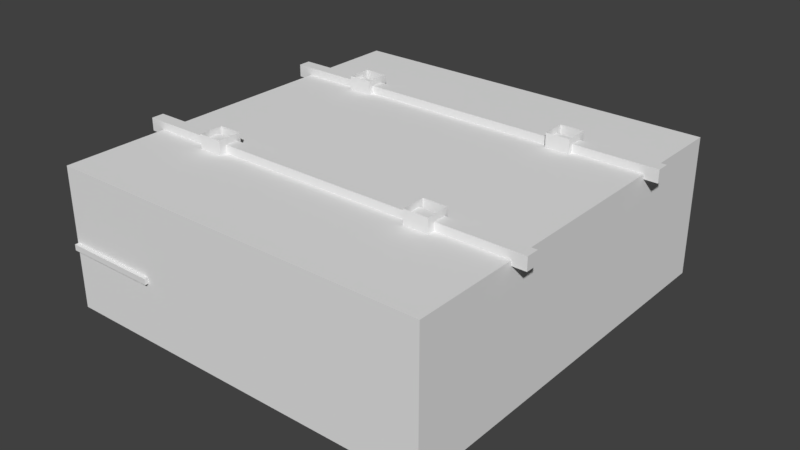 # Source: Garage.blend  (saved by Blender 2.79.0; exported with 4.5.12 LTS)
import bpy
from mathutils import Matrix  # noqa: F401  (used for matrix-valued properties, if any)

bpy.ops.wm.read_factory_settings(use_empty=True)
scene = bpy.context.scene
scene.name = 'Scene'

# ---- collections
col_collection_1 = bpy.data.collections.new('Collection 1'); scene.collection.children.link(col_collection_1)

# ---- materials (node trees are filled in below, after node groups)
mat_wall = bpy.data.materials.new('Wall')
mat_wall.alpha_threshold = 0.0
mat_wall.use_transparent_shadow = False
mat_wall.roughness = 0.5
mat_wall.line_color = (0.0, 0.0, 0.0, 1.0)
mat_column = bpy.data.materials.new('Column')
mat_column.alpha_threshold = 0.0
mat_column.use_transparent_shadow = False
mat_column.roughness = 0.5
mat_ground = bpy.data.materials.new('Ground')
mat_ground.alpha_threshold = 0.0
mat_ground.use_transparent_shadow = False
mat_ground.roughness = 0.5
mat_roof = bpy.data.materials.new('roof')
mat_roof.alpha_threshold = 0.0
mat_roof.use_transparent_shadow = False
mat_roof.roughness = 0.5
mat_iron_floor = bpy.data.materials.new('Iron floor')
mat_iron_floor.alpha_threshold = 0.0
mat_iron_floor.use_transparent_shadow = False
mat_iron_floor.roughness = 0.5

# ---- material node trees

# ---- world
world_world = bpy.data.worlds.new('World'); scene.world = world_world
world_world.color = (0.05088, 0.05088, 0.05088)
world_world.use_sun_shadow = False
world_world.sun_shadow_jitter_overblur = 0.0
world_world.cycles.sampling_method = 'MANUAL'

# ---- meshes
me_cube_006 = bpy.data.meshes.new('Cube.006')
me_cube_006.from_pydata([(2.954, -0.09073, -0.09073), (2.954, -0.09073, 0.09073), (2.954, 0.09073, -0.09073), (2.954, 0.09073, 0.09073), (-2.954, -0.09073, -0.09073), (-2.954, -0.09073, 0.09073), (-2.954, 0.09073, -0.09073), (-2.954, 0.09073, 0.09073), (2.954, -2.855, -0.09073), (2.954, -2.855, 0.09073), (2.954, -2.674, -0.09073), (2.954, -2.674, 0.09073), (-2.954, -2.855, -0.09073), (-2.954, -2.855, 0.09073), (-2.954, -2.674, -0.09073), (-2.954, -2.674, 0.09073), (2.76, -4.351, -2.022), (2.76, 1.389, -2.022), (-2.74, 1.389, -2.022), (-2.74, -4.351, -2.022), (2.76, -4.351, -0.02235), (2.76, 1.389, -0.02235), (-2.74, 1.389, -0.02235), (-2.74, -4.351, -0.02235), (1.404, -0.1629, -2.43), (1.404, -0.1629, 0.1792), (1.404, 0.1835, -2.43), (1.404, 0.1835, 0.1792), (1.751, -0.1629, -2.43), (1.751, -0.1629, 0.1792), (1.751, 0.1835, -2.43), (1.751, 0.1835, 0.1792), (1.404, -2.96, -2.43), (1.404, -2.96, 0.1792), (1.404, -2.614, -2.43), (1.404, -2.614, 0.1792), (1.751, -2.96, -2.43), (1.751, -2.96, 0.1792), (1.751, -2.614, -2.43), (1.751, -2.614, 0.1792), (-1.874, -2.96, -2.43), (-1.874, -2.96, 0.1792), (-1.874, -2.614, -2.43), (-1.874, -2.614, 0.1792), (-1.527, -2.96, -2.43), (-1.527, -2.96, 0.1792), (-1.527, -2.614, -2.43), (-1.527, -2.614, 0.1792), (-1.874, -0.1629, -2.43), (-1.874, -0.1629, 0.1792), (-1.874, 0.1835, -2.43), (-1.874, 0.1835, 0.1792), (-1.527, -0.1629, -2.43), (-1.527, -0.1629, 0.1792), (-1.527, 0.1835, -2.43), (-1.527, 0.1835, 0.1792), (-1.372, 1.753, -1.083), (-1.372, 1.753, -1.167), (-1.372, -4.404, -1.083), (-1.372, -4.404, -1.167), (-2.735, 1.753, -1.083), (-2.735, 1.753, -1.167), (-2.735, -4.404, -1.083), (-2.735, -4.404, -1.167), (0.01012, -0.4813, -2.074), (0.01012, -0.4813, -1.962), (0.2052, -0.5005, -2.074), (0.2052, -0.5005, -1.962), (0.3928, -0.5574, -2.074), (0.3928, -0.5574, -1.962), (0.5657, -0.6498, -2.074), (0.5657, -0.6498, -1.962), (0.7172, -0.7742, -2.074), (0.7172, -0.7742, -1.962), (0.8416, -0.9257, -2.074), (0.8416, -0.9257, -1.962), (0.934, -1.099, -2.074), (0.934, -1.099, -1.962), (0.9909, -1.286, -2.074), (0.9909, -1.286, -1.962), (1.01, -1.481, -2.074), (1.01, -1.481, -1.962), (0.9909, -1.676, -2.074), (0.9909, -1.676, -1.962), (0.934, -1.864, -2.074), (0.934, -1.864, -1.962), (0.8416, -2.037, -2.074), (0.8416, -2.037, -1.962), (0.7172, -2.188, -2.074), (0.7172, -2.188, -1.962), (0.5657, -2.313, -2.074), (0.5657, -2.313, -1.962), (0.3928, -2.405, -2.074), (0.3928, -2.405, -1.962), (0.2052, -2.462, -2.074), (0.2052, -2.462, -1.962), (0.01012, -2.481, -2.074), (0.01012, -2.481, -1.962), (-0.185, -2.462, -2.074), (-0.185, -2.462, -1.962), (-0.3726, -2.405, -2.074), (-0.3726, -2.405, -1.962), (-0.5454, -2.313, -2.074), (-0.5454, -2.313, -1.962), (-0.697, -2.188, -2.074), (-0.697, -2.188, -1.962), (-0.8213, -2.037, -2.074), (-0.8213, -2.037, -1.962), (-0.9138, -1.864, -2.074), (-0.9138, -1.864, -1.962), (-0.9707, -1.676, -2.074), (-0.9707, -1.676, -1.962), (-0.9899, -1.481, -2.074), (-0.9899, -1.481, -1.962), (-0.9707, -1.286, -2.074), (-0.9707, -1.286, -1.962), (-0.9138, -1.099, -2.074), (-0.9138, -1.099, -1.962), (-0.8213, -0.9257, -2.074), (-0.8213, -0.9257, -1.962), (-0.697, -0.7742, -2.074), (-0.697, -0.7742, -1.962), (-0.5454, -0.6498, -2.074), (-0.5454, -0.6498, -1.962), (-0.3726, -0.5574, -2.074), (-0.3726, -0.5574, -1.962), (-0.185, -0.5005, -2.074), (-0.185, -0.5005, -1.962)], [], [(0, 1, 3, 2), (2, 3, 7, 6), (6, 7, 5, 4), (4, 5, 1, 0), (2, 6, 4, 0), (7, 3, 1, 5), (8, 9, 11, 10), (10, 11, 15, 14), (14, 15, 13, 12), (12, 13, 9, 8), (10, 14, 12, 8), (15, 11, 9, 13), (16, 19, 18, 17), (20, 21, 22, 23), (16, 17, 21, 20), (17, 18, 22, 21), (18, 19, 23, 22), (20, 23, 19, 16), (24, 26, 27, 25), (26, 30, 31, 27), (30, 28, 29, 31), (28, 24, 25, 29), (32, 34, 35, 33), (34, 38, 39, 35), (38, 36, 37, 39), (36, 32, 33, 37), (63, 59, 57, 61), (58, 62, 60, 56), (40, 42, 43, 41), (42, 46, 47, 43), (46, 44, 45, 47), (44, 40, 41, 45), (60, 61, 57, 56), (62, 63, 61, 60), (48, 50, 51, 49), (50, 54, 55, 51), (54, 52, 53, 55), (52, 48, 49, 53), (58, 59, 63, 62), (56, 57, 59, 58), (64, 66, 67, 65), (66, 68, 69, 67), (68, 70, 71, 69), (70, 72, 73, 71), (72, 74, 75, 73), (74, 76, 77, 75), (76, 78, 79, 77), (78, 80, 81, 79), (80, 82, 83, 81), (82, 84, 85, 83), (84, 86, 87, 85), (86, 88, 89, 87), (88, 90, 91, 89), (90, 92, 93, 91), (92, 94, 95, 93), (94, 96, 97, 95), (96, 98, 99, 97), (98, 100, 101, 99), (100, 102, 103, 101), (102, 104, 105, 103), (104, 106, 107, 105), (106, 108, 109, 107), (108, 110, 111, 109), (110, 112, 113, 111), (112, 114, 115, 113), (114, 116, 117, 115), (116, 118, 119, 117), (118, 120, 121, 119), (120, 122, 123, 121), (122, 124, 125, 123), (67, 65, 127, 125, 123, 121, 119, 117, 115, 113, 111, 109, 107, 105, 103, 101, 99, 97, 95, 93, 91, 89, 87, 85, 83, 81, 79, 77, 75, 73, 71, 69), (124, 126, 127, 125), (126, 64, 65, 127)])
me_cube_006.polygons.foreach_set('material_index', [0, 1, 0, 1, 1, 0, 0, 1, 0, 1, 1, 0, 2, 0, 0, 0, 0, 0, 1, 0, 0, 1, 1, 1, 0, 0, 2, 2, 0, 1, 1, 1, 0, 0, 0, 1, 1, 1, 0, 2, 4, 4, 4, 4, 4, 4, 4, 4, 4, 4, 4, 4, 4, 4, 4, 4, 4, 4, 4, 4, 4, 4, 4, 4, 4, 4, 4, 4, 4, 4, 4, 4, 4])
_uv = me_cube_006.uv_layers.new(name='UVMap')
_uv.uv.foreach_set('vector', [0.0, 0.0, 0.0, 0.0, 0.0, 0.0, 0.0, 0.0, -2.956, 0.3334, -2.956, 5.773e-05, 3.289, 5.773e-05, 3.289, 0.3334, 0.0, 0.0, 0.0, 0.0, 0.0, 0.0, 0.0, 0.0, 3.289, 0.6666, 3.289, 0.9999, -2.956, 0.9999, -2.956, 0.6666, -2.956, 0.3334, 3.289, 0.3334, 3.289, 0.6666, -2.956, 0.6666, 0.0, 0.0, 0.0, 0.0, 0.0, 0.0, 0.0, 0.0, 0.0, 0.0, 0.0, 0.0, 0.0, 0.0, 0.0, 0.0, -1.37, 0.3333, -1.369, 5.776e-05, 1.706, 0.0001728, 1.704, 0.3334, 0.0, 0.0, 0.0, 0.0, 0.0, 0.0, 0.0, 0.0, 1.703, 0.6667, 1.702, 0.9999, -1.372, 0.9998, -1.371, 0.6666, -1.37, 0.3333, 1.704, 0.3334, 1.703, 0.6667, -1.371, 0.6666, 0.0, 0.0, 0.0, 0.0, 0.0, 0.0, 0.0, 0.0, -1.14, 2.037, -1.14, -0.966, 2.14, -0.9661, 2.14, 2.037, -2.943, -2.901, 3.943, -2.901, 3.943, 3.892, -2.943, 3.892, -1.845, -0.7548, 2.864, -0.7548, 2.864, 1.709, -1.845, 1.709, -1.502, -0.6107, 2.457, -0.6107, 2.457, 1.684, -1.502, 1.684, -1.592, -0.6505, 2.883, -0.6505, 2.883, 1.691, -1.592, 1.691, 2.462, 1.722, -1.518, 1.722, -1.518, -0.7102, 2.462, -0.7102, 0.1219, -0.4143, 0.497, -0.4143, 0.497, 1.415, 0.1219, 1.415, 0.0, 0.0, 0.0, 0.0, 0.0, 0.0, 0.0, 0.0, 0.0, 0.0, 0.0, 0.0, 0.0, 0.0, 0.0, 0.0, 0.00234, -0.4147, 0.1922, -0.4143, 0.1922, 1.415, 0.00234, 1.414, 0.0009768, -0.685, 0.3496, -0.685, 0.3496, 1.684, 0.0009771, 1.684, 0.1863, -0.685, 0.5587, -0.6844, 0.5587, 1.685, 0.1863, 1.684, 0.0, 0.0, 0.0, 0.0, 0.0, 0.0, 0.0, 0.0, 0.0, 0.0, 0.0, 0.0, 0.0, 0.0, 0.0, 0.0, 2.289e-05, 0.9553, 0.0002087, 0.6626, 0.9997, 0.6626, 0.9995, 0.9553, 0.0002761, 0.3699, 0.0004619, 0.07713, 1.0, 0.07713, 0.9998, 0.3699, 0.0, 0.0, 0.0, 0.0, 0.0, 0.0, 0.0, 0.0, 0.002477, -0.46, 0.3615, -0.4596, 0.3615, 1.46, 0.002477, 1.459, 0.208, -0.4596, 0.6038, -0.4596, 0.6038, 1.46, 0.208, 1.46, 0.08404, 0.0002742, 0.2338, 0.0005075, 0.2337, 1.0, 0.08404, 0.9997, 0.0, 0.0, 0.0, 0.0, 0.0, 0.0, 0.0, 0.0, 0.0, 0.0, 0.0, 0.0, 0.0, 0.0, 0.0, 0.0, 0.0, 0.0, 0.0, 0.0, 0.0, 0.0, 0.0, 0.0, -0.04527, 4.095e-05, 0.06279, 0.0002742, 0.06279, 0.9997, -0.04527, 0.9995, -0.0118, -0.7357, 0.2797, -0.7357, 0.2797, 1.736, -0.0118, 1.736, 0.2797, -0.7357, 0.5712, -0.7357, 0.5712, 1.736, 0.2797, 1.736, 0.0, 0.0, 0.0, 0.0, 0.0, 0.0, 0.0, 0.0, 0.9998, 0.4812, 0.9997, 0.5512, 0.0002087, 0.5512, 0.0002761, 0.4812, 0.6755, -0.0418, 0.7957, 0.05857, 0.5913, 0.3035, 0.4711, 0.2031, -1.523, -2.07, -1.453, -2.011, -1.649, -1.777, -1.719, -1.836, -1.453, -2.011, -1.339, -1.916, -1.535, -1.682, -1.649, -1.777, -1.339, -1.916, -1.186, -1.788, -1.381, -1.554, -1.535, -1.682, -1.186, -1.788, -0.9991, -1.632, -1.195, -1.398, -1.381, -1.554, -0.9991, -1.632, -0.7861, -1.455, -0.9817, -1.22, -1.195, -1.398, -0.7861, -1.455, -0.5551, -1.262, -0.7506, -1.027, -0.9817, -1.22, -0.5551, -1.262, -0.3148, -1.061, -0.5104, -0.8269, -0.7506, -1.027, -0.3148, -1.061, -0.07458, -0.8607, -0.2701, -0.6264, -0.5104, -0.8269, -0.07458, -0.8607, 0.1565, -0.6679, -0.03909, -0.4336, -0.2701, -0.6264, 0.1565, -0.6679, 0.3694, -0.4902, 0.1739, -0.2559, -0.03909, -0.4336, 0.3694, -0.4902, 0.5561, -0.3344, 0.3605, -0.1001, 0.1739, -0.2559, 0.5561, -0.3344, 0.7093, -0.2065, 0.5138, 0.02784, 0.3605, -0.1001, 0.7093, -0.2065, 0.8233, -0.1113, 0.6278, 0.123, 0.5138, 0.02784, 0.8233, -0.1113, 0.8938, -0.05255, 0.6982, 0.1818, 0.6278, 0.123, 0.8938, -0.05255, 0.9186, -0.03186, 0.723, 0.2024, 0.6982, 0.1818, 0.9186, -0.03186, 0.9434, -0.01118, 0.7478, 0.2231, 0.723, 0.2024, 0.9434, -0.01118, 1.014, 0.04761, 0.8182, 0.2819, 0.7478, 0.2231, 1.014, 0.04761, 1.128, 0.1427, 0.9322, 0.3771, 0.8182, 0.2819, 1.128, 0.1427, 1.281, 0.2707, 1.086, 0.505, 0.9322, 0.3771, 1.281, 0.2707, 1.468, 0.4265, 1.272, 0.6608, 1.086, 0.505, 1.468, 0.4265, 1.681, 0.6042, 1.485, 0.8385, 1.272, 0.6608, 1.681, 0.6042, 1.912, 0.797, 1.716, 1.031, 1.485, 0.8385, 1.912, 0.797, 2.152, 0.9975, 1.956, 1.232, 1.716, 1.031, 2.152, 0.9975, 2.392, 1.198, 2.197, 1.432, 1.956, 1.232, 2.392, 1.198, 2.623, 1.391, 2.428, 1.625, 2.197, 1.432, 2.623, 1.391, 2.836, 1.569, 2.641, 1.803, 2.428, 1.625, 2.836, 1.569, 3.023, 1.724, 2.827, 1.959, 2.641, 1.803, 3.023, 1.724, 3.176, 1.852, 2.981, 2.087, 2.827, 1.959, 3.176, 1.852, 3.29, 1.947, 3.095, 2.182, 2.981, 2.087, 0.9832, 1.525, 0.7228, 1.548, 0.4628, 1.521, 0.2133, 1.443, -0.0163, 1.318, -0.217, 1.15, -0.3812, 0.9465, -0.5026, 0.7149, -0.5764, 0.4641, -0.5999, 0.2037, -0.5721, -0.0563, -0.4942, -0.3059, -0.369, -0.5354, -0.2015, -0.7362, 0.001998, -0.9004, 0.2336, -1.022, 0.4844, -1.096, 0.7448, -1.119, 1.005, -1.091, 1.254, -1.013, 1.484, -0.8882, 1.685, -0.7206, 1.849, -0.5172, 1.97, -0.2856, 2.044, -0.03473, 2.068, 0.2257, 2.04, 0.4857, 1.962, 0.7352, 1.837, 0.9648, 1.669, 1.166, 1.466, 1.33, 1.234, 1.451, 3.29, 1.947, 3.361, 2.006, 3.165, 2.24, 3.095, 2.182, 3.331, 1.981, 3.415, 2.052, 3.22, 2.286, 3.135, 2.216])
me_cube_006.materials.append(mat_wall)
me_cube_006.materials.append(mat_column)
me_cube_006.materials.append(mat_ground)
me_cube_006.materials.append(mat_roof)
me_cube_006.materials.append(mat_iron_floor)
me_cube_006.use_remesh_preserve_volume = False
me_cube_006.use_remesh_preserve_attributes = False
me_cube_006.use_mirror_vertex_groups = False
me_cube_006.update()

# ---- objects
ob_cube_002 = bpy.data.objects.new('Cube.002', me_cube_006)

# ---- transforms, parenting, visibility, modifiers, constraints
ob_cube_002.location = (-0.01012, 1.481, 1.846)
ob_cube_002.lineart.crease_threshold = 0.0

# ---- collection membership
col_collection_1.objects.link(ob_cube_002)

# ---- scene / render settings (as saved in the file)
scene.frame_start = 1; scene.frame_end = 250; scene.frame_set(1)
scene.render.engine = 'BLENDER_EEVEE_NEXT'
scene.render.resolution_percentage = 50
scene.render.dither_intensity = 0.0
scene.cycles.use_denoising = False
scene.cycles.samples = 128
scene.cycles.sampling_pattern = 'TABULATED_SOBOL'
scene.cycles.use_adaptive_sampling = False
scene.cycles.use_light_tree = False
scene.cycles.blur_glossy = 0.0
scene.cycles.sample_clamp_indirect = 0.0
scene.view_settings.view_transform = 'Standard'
bpy.context.view_layer.update()

# ---- added for rendering (the .blend has no active camera and no usable light): camera, sun
cam_auto = bpy.data.cameras.new('AutoCamera')
cam_auto.lens = 50.0
cam_auto.sensor_width = 36.0
cam_auto.clip_end = 1000.0
ob_auto_camera = bpy.data.objects.new('AutoCamera', cam_auto)
scene.collection.objects.link(ob_auto_camera)
ob_auto_camera.location = (8.24533, -9.75053, 7.32554)
ob_auto_camera.rotation_euler = (1.09748, -7.21219e-08, 0.694738)
scene.camera = ob_auto_camera
light_auto_sun = bpy.data.lights.new('AutoSun', 'SUN')
light_auto_sun.energy = 3.0
light_auto_sun.angle = 0.0523599
ob_auto_sun = bpy.data.objects.new('AutoSun', light_auto_sun)
scene.collection.objects.link(ob_auto_sun)
ob_auto_sun.rotation_euler = (0.872665, 0.174533, 0.523599)
bpy.context.view_layer.update()
